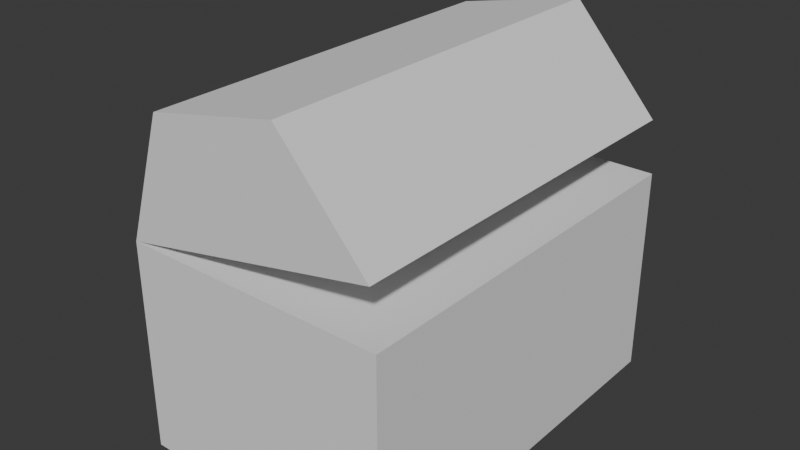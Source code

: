 # Source: chest.blend  (saved by Blender 5.2.44; exported with 4.5.12 LTS)
import bpy
from mathutils import Matrix  # noqa: F401  (used for matrix-valued properties, if any)

bpy.ops.wm.read_factory_settings(use_empty=True)
scene = bpy.context.scene
scene.name = 'Scene'

# ---- collections
col_collection = bpy.data.collections.new('Collection'); scene.collection.children.link(col_collection)

# ---- world
world_world = bpy.data.worlds.new('World'); scene.world = world_world
world_world.use_nodes = True; world_world.node_tree.nodes.clear()
_N = world_world.node_tree.nodes; _L = world_world.node_tree.links
n0 = _N.new('ShaderNodeOutputWorld'); n0.name = 'World Output'; n0.location = (200, 100)
n1 = _N.new('ShaderNodeBackground'); n1.name = 'Background'; n1.location = (-200, 100)
n1.inputs[0].default_value = (0.05088, 0.05088, 0.05088, 1.0)
_L.new(n1.outputs[0], n0.inputs[0])
n0.is_active_output = True
world_world.color = (0.05088, 0.05088, 0.05088)
world_world.sun_shadow_jitter_overblur = 0.0

# ---- meshes
me_cube_001 = bpy.data.meshes.new('Cube.001')
me_cube_001.from_pydata([(-0.5, -0.5, -0.5), (-0.5, -0.5, 0.5), (-0.5, 0.5, -0.5), (-0.5, 0.5, 0.5), (0.5, -0.5, -0.5), (0.5, -0.5, 0.5), (0.5, 0.5, -0.5), (0.5, 0.5, 0.5)], [], [(0, 1, 3, 2), (2, 3, 7, 6), (6, 7, 5, 4), (4, 5, 1, 0), (2, 6, 4, 0), (7, 3, 1, 5)])
_uv = me_cube_001.uv_layers.new(name='UVMap')
_uv.uv.foreach_set('vector', [0.375, 0.0, 0.625, 0.0, 0.625, 0.25, 0.375, 0.25, 0.375, 0.25, 0.625, 0.25, 0.625, 0.5, 0.375, 0.5, 0.375, 0.5, 0.625, 0.5, 0.625, 0.75, 0.375, 0.75, 0.375, 0.75, 0.625, 0.75, 0.625, 1.0, 0.375, 1.0, 0.125, 0.5, 0.375, 0.5, 0.375, 0.75, 0.125, 0.75, 0.625, 0.5, 0.875, 0.5, 0.875, 0.75, 0.625, 0.75])
me_cube_001.update()
me_cylinder = bpy.data.meshes.new('Cylinder')
me_cylinder.from_pydata([(0.0004289, -0.5, -0.75), (0.0004289, -0.5, 0.75), (0.0004289, 3.102e-05, -0.75), (0.0004289, 3.102e-05, 0.75), (0.0004289, -1.0, -0.75), (0.0004289, -1.0, 0.75), (-0.4326, -0.75, -0.75), (-0.4326, -0.75, 0.75), (-0.4326, -0.25, -0.75), (-0.4326, -0.25, 0.75)], [], [(5, 4, 0, 2, 3, 1), (6, 8, 2, 0, 4), (9, 7, 5, 1, 3), (4, 5, 7, 6), (6, 7, 9, 8), (8, 9, 3, 2)])
_uv = me_cylinder.uv_layers.new(name='UVMap')
_uv.uv.foreach_set('vector', [0.5, 1.0, 0.75, 0.01, 0.75, 0.25, 1.0, 0.5, 0.25, 0.49, 0.25, 0.25, 0.5422, 0.13, 0.5422, 0.37, 0.75, 0.49, 0.75, 0.25, 0.75, 0.01, 0.04215, 0.37, 0.04215, 0.13, 0.25, 0.01, 0.25, 0.25, 0.25, 0.49, 0.5, 0.5, 0.5, 1.0, 0.3333, 1.0, 0.3333, 0.5, 0.3333, 0.5, 0.3333, 1.0, 0.1667, 1.0, 0.1667, 0.5, 0.1667, 0.5, 0.1667, 1.0, -8.941e-08, 1.0, -8.941e-08, 0.5])
me_cylinder.update()

# ---- objects
ob_cube = bpy.data.objects.new('Cube', me_cube_001)
ob_cylinder = bpy.data.objects.new('Cylinder', me_cylinder)

# ---- transforms, parenting, visibility, modifiers, constraints
ob_cube.location = (0.0, 0.0, 0.4)
ob_cube.scale = (1.0, 1.5, 0.8)
ob_cylinder.parent = ob_cube
ob_cylinder.matrix_parent_inverse = Matrix(((1.0, -0.0, 0.0, -0.0), (-0.0, 0.6667, -0.0, 0.0), (0.0, -0.0, 1.25, -0.625), (-0.0, 0.0, -0.0, 1.0)))
ob_cylinder.location = (-0.5, 4.272e-05, 0.9005)
ob_cylinder.rotation_euler = (-1.571, 1.369, 0.0)

# ---- collection membership
col_collection.objects.link(ob_cube)
col_collection.objects.link(ob_cylinder)

# ---- scene / render settings (as saved in the file)
scene.frame_start = 0; scene.frame_end = 42; scene.frame_set(21)
scene.render.engine = 'BLENDER_EEVEE_NEXT'
scene.render.bake_bias = 0.0
scene.render.bake_samples = 0
scene.cycles.sampling_pattern = 'TABULATED_SOBOL'
scene.eevee.use_volume_custom_range = False
scene.eevee.fast_gi_thickness_far = 0.0
bpy.context.view_layer.update()

# ---- added for rendering (the .blend has no active camera and no usable light): camera, sun
cam_auto = bpy.data.cameras.new('AutoCamera')
cam_auto.lens = 50.0
cam_auto.sensor_width = 36.0
cam_auto.clip_end = 1000.0
ob_auto_camera = bpy.data.objects.new('AutoCamera', cam_auto)
scene.collection.objects.link(ob_auto_camera)
ob_auto_camera.location = (2.11851, -2.59411, 2.44155)
ob_auto_camera.rotation_euler = (1.09748, -7.21219e-08, 0.694738)
scene.camera = ob_auto_camera
light_auto_sun = bpy.data.lights.new('AutoSun', 'SUN')
light_auto_sun.energy = 3.0
light_auto_sun.angle = 0.0523599
ob_auto_sun = bpy.data.objects.new('AutoSun', light_auto_sun)
scene.collection.objects.link(ob_auto_sun)
ob_auto_sun.rotation_euler = (0.872665, 0.174533, 0.523599)
bpy.context.view_layer.update()
